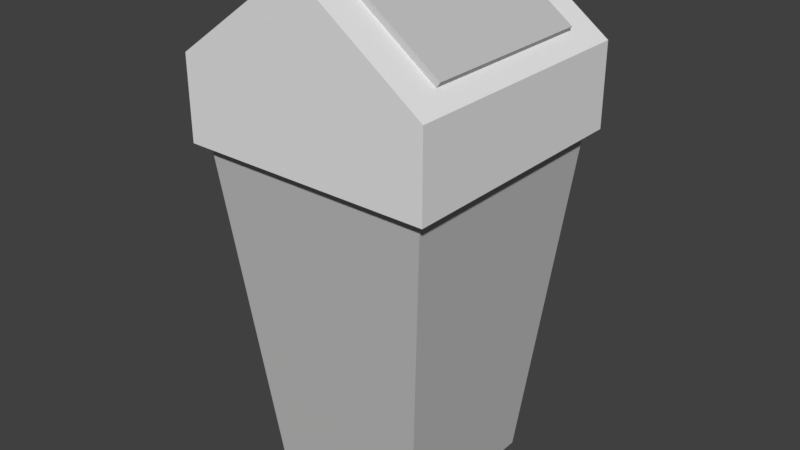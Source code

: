 # Source: M_LLEIMER_03.blend  (saved by Blender 2.79.0; exported with 4.5.12 LTS)
import bpy
from mathutils import Matrix  # noqa: F401  (used for matrix-valued properties, if any)

bpy.ops.wm.read_factory_settings(use_empty=True)
scene = bpy.context.scene
scene.name = 'Scene'

# ---- collections
col_collection_1 = bpy.data.collections.new('Collection 1'); scene.collection.children.link(col_collection_1)

# ---- materials (node trees are filled in below, after node groups)
mat_material = bpy.data.materials.new('Material')
mat_material.alpha_threshold = 0.0
mat_material.use_transparent_shadow = False
mat_material.roughness = 0.5
mat_material.line_color = (0.0, 0.0, 0.0, 1.0)
mat_material_001 = bpy.data.materials.new('Material.001')
mat_material_001.alpha_threshold = 0.0
mat_material_001.use_transparent_shadow = False
mat_material_001.diffuse_color = (0.5489, 0.5489, 0.5489, 1.0)
mat_material_001.roughness = 0.5

# ---- material node trees

# ---- world
world_world = bpy.data.worlds.new('World'); scene.world = world_world
world_world.color = (0.05088, 0.05088, 0.05088)
world_world.use_sun_shadow = False
world_world.sun_shadow_jitter_overblur = 0.0
world_world.cycles.sampling_method = 'MANUAL'

# ---- meshes
me_cube = bpy.data.meshes.new('Cube')
me_cube.from_pydata([(1.148, 1.148, -2.496), (1.148, -1.148, -2.496), (-1.148, -1.148, -2.496), (-1.148, 1.148, -2.496), (1.63, 1.63, 2.327), (1.63, -1.63, 2.327), (-1.63, -1.63, 2.327), (-1.63, 1.63, 2.327), (1.776, 1.776, 2.327), (1.776, -1.776, 2.327), (-1.776, 1.776, 2.327), (-1.776, -1.776, 2.327), (1.776, 1.776, 3.478), (1.776, -1.776, 3.478), (-1.776, 1.776, 3.478), (-1.776, -1.776, 3.478), (0.2235, 1.776, 4.605), (0.2235, -1.776, 4.605), (-0.2235, 1.776, 4.605), (-0.2235, -1.776, 4.605), (1.148, 0.8097, -2.496), (1.148, -0.8097, -2.496), (-1.148, -0.8097, -2.496), (-1.148, 0.8097, -2.496), (1.63, 1.15, 2.327), (1.63, -1.15, 2.327), (-1.63, -1.15, 2.327), (-1.63, 1.15, 2.327), (1.776, 1.253, 2.327), (1.776, -1.253, 2.327), (-1.776, -1.253, 2.327), (-1.776, 1.253, 2.327), (1.776, 1.253, 3.478), (1.776, -1.253, 3.478), (-1.776, -1.253, 3.478), (-1.776, 1.253, 3.478), (0.2235, 1.253, 4.605), (0.2235, -1.253, 4.605), (-0.2235, -1.253, 4.605), (-0.2235, 1.253, 4.605), (-1.526, -1.776, 3.659), (-1.526, 1.776, 3.659), (1.526, 1.776, 3.659), (1.526, -1.776, 3.659), (1.526, -1.253, 3.659), (1.526, 1.253, 3.659), (-1.526, 1.253, 3.659), (-1.526, -1.253, 3.659), (0.2505, 1.253, 4.689), (0.2505, -1.253, 4.689), (-0.2505, -1.253, 4.689), (-0.2505, 1.253, 4.689), (1.577, -1.253, 3.73), (1.577, 1.253, 3.73), (-1.577, 1.253, 3.73), (-1.577, -1.253, 3.73)], [], [(21, 1, 2, 22), (6, 5, 9, 11), (21, 25, 5, 1), (1, 5, 6, 2), (23, 27, 7, 3), (4, 0, 3, 7), (28, 8, 12, 32), (24, 4, 8, 28), (26, 6, 11, 30), (4, 7, 10, 8), (47, 40, 19, 38), (30, 11, 15, 34), (8, 10, 14, 12), (11, 9, 13, 15), (37, 38, 19, 17), (42, 41, 18, 16), (40, 43, 17, 19), (45, 42, 16, 36), (43, 44, 37, 17), (36, 39, 51, 48), (16, 18, 39, 36), (39, 46, 54, 51), (10, 31, 35, 14), (31, 30, 34, 35), (41, 46, 39, 18), (46, 47, 55, 54), (7, 27, 31, 10), (27, 26, 30, 31), (5, 25, 29, 9), (25, 24, 28, 29), (9, 29, 33, 13), (29, 28, 32, 33), (2, 6, 26, 22), (22, 26, 27, 23), (0, 4, 24, 20), (20, 24, 25, 21), (0, 20, 23, 3), (20, 21, 22, 23), (35, 34, 47, 46), (14, 35, 46, 41), (33, 32, 45, 44), (13, 33, 44, 43), (32, 12, 42, 45), (15, 13, 43, 40), (12, 14, 41, 42), (34, 15, 40, 47), (52, 53, 48, 49), (48, 51, 50, 49), (54, 55, 50, 51), (37, 44, 52, 49), (47, 38, 50, 55), (38, 37, 49, 50), (45, 36, 48, 53), (44, 45, 53, 52)])
me_cube.polygons.foreach_set('material_index', [1, 0, 1, 1, 1, 1, 0, 0, 0, 0, 0, 0, 0, 0, 0, 0, 0, 0, 0, 1, 0, 1, 0, 0, 0, 1, 0, 0, 0, 0, 0, 0, 1, 1, 1, 1, 1, 1, 0, 0, 0, 0, 0, 0, 0, 0, 1, 1, 1, 1, 1, 1, 1, 1])
me_cube.materials.append(mat_material)
me_cube.materials.append(mat_material_001)
me_cube.use_remesh_preserve_volume = False
me_cube.use_remesh_preserve_attributes = False
me_cube.use_mirror_vertex_groups = False
me_cube.update()

# ---- objects
ob_cube = bpy.data.objects.new('Cube', me_cube)

# ---- transforms, parenting, visibility, modifiers, constraints
ob_cube.location = (0.0, 0.0, 0.0)
ob_cube.lock_rotations_4d = False
ob_cube.empty_display_type = 'ARROWS'
ob_cube.lineart.crease_threshold = 0.0

# ---- collection membership
col_collection_1.objects.link(ob_cube)

# ---- scene / render settings (as saved in the file)
scene.frame_start = 1; scene.frame_end = 250; scene.frame_set(1)
scene.render.engine = 'BLENDER_EEVEE_NEXT'
scene.render.resolution_percentage = 50
scene.render.dither_intensity = 0.0
scene.cycles.use_denoising = False
scene.cycles.samples = 128
scene.cycles.sampling_pattern = 'TABULATED_SOBOL'
scene.cycles.use_adaptive_sampling = False
scene.cycles.use_light_tree = False
scene.cycles.blur_glossy = 0.0
scene.cycles.sample_clamp_indirect = 0.0
scene.view_settings.view_transform = 'Standard'
bpy.context.view_layer.update()

# ---- added for rendering (the .blend has no active camera and no usable light): camera, sun
cam_auto = bpy.data.cameras.new('AutoCamera')
cam_auto.lens = 50.0
cam_auto.sensor_width = 36.0
cam_auto.clip_end = 1000.0
ob_auto_camera = bpy.data.objects.new('AutoCamera', cam_auto)
scene.collection.objects.link(ob_auto_camera)
ob_auto_camera.location = (8.1108, -9.73296, 7.58497)
ob_auto_camera.rotation_euler = (1.09748, -7.21219e-08, 0.694738)
scene.camera = ob_auto_camera
light_auto_sun = bpy.data.lights.new('AutoSun', 'SUN')
light_auto_sun.energy = 3.0
light_auto_sun.angle = 0.0523599
ob_auto_sun = bpy.data.objects.new('AutoSun', light_auto_sun)
scene.collection.objects.link(ob_auto_sun)
ob_auto_sun.rotation_euler = (0.872665, 0.174533, 0.523599)
bpy.context.view_layer.update()
